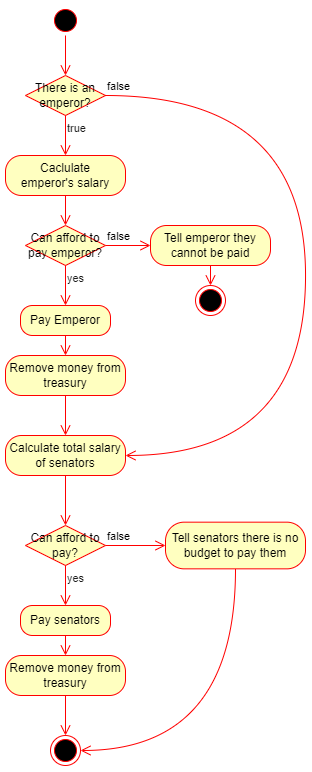

The diagram above was exported from draw.io. Its source (the exported page's mxGraphModel, read from the mxfile embedded in the PNG):
<mxGraphModel dx="757" dy="578" grid="1" gridSize="10" guides="1" tooltips="1" connect="1" arrows="1" fold="1" page="1" pageScale="1" pageWidth="1100" pageHeight="850" background="#ffffff" math="0" shadow="0">
  <root>
    <mxCell id="0" />
    <mxCell id="1" parent="0" />
    <mxCell id="f_ibkbOd5bbNIT7vXyQD-1" value="" style="ellipse;html=1;shape=startState;fillColor=#000000;strokeColor=#ff0000;" vertex="1" parent="1">
      <mxGeometry x="145" y="20" width="30" height="30" as="geometry" />
    </mxCell>
    <mxCell id="f_ibkbOd5bbNIT7vXyQD-2" value="" style="html=1;verticalAlign=bottom;endArrow=open;endSize=8;strokeColor=#ff0000;rounded=0;entryX=0.5;entryY=0;entryDx=0;entryDy=0;" edge="1" source="f_ibkbOd5bbNIT7vXyQD-1" parent="1" target="f_ibkbOd5bbNIT7vXyQD-3">
      <mxGeometry relative="1" as="geometry">
        <mxPoint x="160" y="110" as="targetPoint" />
      </mxGeometry>
    </mxCell>
    <mxCell id="f_ibkbOd5bbNIT7vXyQD-3" value="There is an emperor?" style="rhombus;whiteSpace=wrap;html=1;fontColor=#000000;fillColor=#ffffc0;strokeColor=#ff0000;" vertex="1" parent="1">
      <mxGeometry x="120" y="90" width="80" height="40" as="geometry" />
    </mxCell>
    <mxCell id="f_ibkbOd5bbNIT7vXyQD-4" value="false" style="html=1;align=left;verticalAlign=bottom;endArrow=open;endSize=8;strokeColor=#ff0000;rounded=0;labelBackgroundColor=none;fontColor=#000000;exitX=1;exitY=0.5;exitDx=0;exitDy=0;entryX=1;entryY=0.5;entryDx=0;entryDy=0;edgeStyle=orthogonalEdgeStyle;curved=1;" edge="1" source="f_ibkbOd5bbNIT7vXyQD-3" parent="1" target="f_ibkbOd5bbNIT7vXyQD-20">
      <mxGeometry x="-1" relative="1" as="geometry">
        <mxPoint x="305" y="110" as="targetPoint" />
        <Array as="points">
          <mxPoint x="400" y="110" />
          <mxPoint x="260" y="470" />
        </Array>
      </mxGeometry>
    </mxCell>
    <mxCell id="f_ibkbOd5bbNIT7vXyQD-5" value="true" style="html=1;align=left;verticalAlign=top;endArrow=open;endSize=8;strokeColor=#ff0000;rounded=0;labelBackgroundColor=none;fontColor=#1D1D1D;entryX=0.5;entryY=0;entryDx=0;entryDy=0;" edge="1" source="f_ibkbOd5bbNIT7vXyQD-3" parent="1" target="f_ibkbOd5bbNIT7vXyQD-6">
      <mxGeometry x="-1" relative="1" as="geometry">
        <mxPoint x="165" y="230" as="targetPoint" />
      </mxGeometry>
    </mxCell>
    <mxCell id="f_ibkbOd5bbNIT7vXyQD-6" value="Caclulate emperor's&amp;nbsp;&lt;span style=&quot;background-color: initial;&quot;&gt;salary&lt;/span&gt;" style="rounded=1;whiteSpace=wrap;html=1;arcSize=40;fontColor=#000000;fillColor=#ffffc0;strokeColor=#ff0000;" vertex="1" parent="1">
      <mxGeometry x="100" y="170" width="120" height="40" as="geometry" />
    </mxCell>
    <mxCell id="f_ibkbOd5bbNIT7vXyQD-7" value="" style="html=1;verticalAlign=bottom;endArrow=open;endSize=8;strokeColor=#ff0000;rounded=0;entryX=0.5;entryY=0;entryDx=0;entryDy=0;exitX=0.5;exitY=1;exitDx=0;exitDy=0;" edge="1" source="f_ibkbOd5bbNIT7vXyQD-6" parent="1" target="f_ibkbOd5bbNIT7vXyQD-8">
      <mxGeometry relative="1" as="geometry">
        <mxPoint x="115" y="280" as="targetPoint" />
        <mxPoint x="175" y="220" as="sourcePoint" />
      </mxGeometry>
    </mxCell>
    <mxCell id="f_ibkbOd5bbNIT7vXyQD-8" value="Can afford to pay emperor?" style="rhombus;whiteSpace=wrap;html=1;fontColor=#000000;fillColor=#ffffc0;strokeColor=#ff0000;" vertex="1" parent="1">
      <mxGeometry x="120" y="240" width="80" height="40" as="geometry" />
    </mxCell>
    <mxCell id="f_ibkbOd5bbNIT7vXyQD-9" value="false" style="html=1;align=left;verticalAlign=bottom;endArrow=open;endSize=8;strokeColor=#ff0000;rounded=0;labelBackgroundColor=none;fontColor=#000000;exitX=1;exitY=0.5;exitDx=0;exitDy=0;entryX=0;entryY=0.5;entryDx=0;entryDy=0;" edge="1" source="f_ibkbOd5bbNIT7vXyQD-8" parent="1" target="f_ibkbOd5bbNIT7vXyQD-17">
      <mxGeometry x="-1" relative="1" as="geometry">
        <mxPoint x="155" y="310" as="targetPoint" />
        <mxPoint x="145" y="300" as="sourcePoint" />
      </mxGeometry>
    </mxCell>
    <mxCell id="f_ibkbOd5bbNIT7vXyQD-10" value="yes" style="html=1;align=left;verticalAlign=top;endArrow=open;endSize=8;strokeColor=#ff0000;rounded=0;labelBackgroundColor=none;fontColor=#1D1D1D;exitX=0.5;exitY=1;exitDx=0;exitDy=0;entryX=0.5;entryY=0;entryDx=0;entryDy=0;" edge="1" source="f_ibkbOd5bbNIT7vXyQD-8" parent="1" target="f_ibkbOd5bbNIT7vXyQD-11">
      <mxGeometry x="-1" relative="1" as="geometry">
        <mxPoint x="75" y="340" as="targetPoint" />
        <mxPoint x="85" y="330" as="sourcePoint" />
      </mxGeometry>
    </mxCell>
    <mxCell id="f_ibkbOd5bbNIT7vXyQD-11" value="Pay Emperor" style="rounded=1;whiteSpace=wrap;html=1;arcSize=40;fontColor=#000000;fillColor=#ffffc0;strokeColor=#ff0000;" vertex="1" parent="1">
      <mxGeometry x="115" y="320" width="90" height="30" as="geometry" />
    </mxCell>
    <mxCell id="f_ibkbOd5bbNIT7vXyQD-12" value="" style="html=1;verticalAlign=bottom;endArrow=open;endSize=8;strokeColor=#ff0000;rounded=0;entryX=0.5;entryY=0;entryDx=0;entryDy=0;" edge="1" source="f_ibkbOd5bbNIT7vXyQD-11" parent="1" target="f_ibkbOd5bbNIT7vXyQD-15">
      <mxGeometry relative="1" as="geometry">
        <mxPoint x="75" y="400" as="targetPoint" />
      </mxGeometry>
    </mxCell>
    <mxCell id="f_ibkbOd5bbNIT7vXyQD-15" value="Remove money from treasury" style="rounded=1;whiteSpace=wrap;html=1;arcSize=40;fontColor=#000000;fillColor=#ffffc0;strokeColor=#ff0000;" vertex="1" parent="1">
      <mxGeometry x="100" y="370" width="120" height="40" as="geometry" />
    </mxCell>
    <mxCell id="f_ibkbOd5bbNIT7vXyQD-17" value="Tell emperor they cannot be paid" style="rounded=1;whiteSpace=wrap;html=1;arcSize=40;fontColor=#000000;fillColor=#ffffc0;strokeColor=#ff0000;" vertex="1" parent="1">
      <mxGeometry x="245" y="240" width="120" height="40" as="geometry" />
    </mxCell>
    <mxCell id="f_ibkbOd5bbNIT7vXyQD-18" value="" style="html=1;verticalAlign=bottom;endArrow=open;endSize=8;strokeColor=#ff0000;rounded=0;" edge="1" source="f_ibkbOd5bbNIT7vXyQD-17" parent="1" target="f_ibkbOd5bbNIT7vXyQD-19">
      <mxGeometry relative="1" as="geometry">
        <mxPoint x="225" y="420" as="targetPoint" />
      </mxGeometry>
    </mxCell>
    <mxCell id="f_ibkbOd5bbNIT7vXyQD-19" value="" style="ellipse;html=1;shape=endState;fillColor=#000000;strokeColor=#ff0000;" vertex="1" parent="1">
      <mxGeometry x="290" y="300" width="30" height="30" as="geometry" />
    </mxCell>
    <mxCell id="f_ibkbOd5bbNIT7vXyQD-20" value="Calculate total salary of senators" style="rounded=1;whiteSpace=wrap;html=1;arcSize=40;fontColor=#000000;fillColor=#ffffc0;strokeColor=#ff0000;" vertex="1" parent="1">
      <mxGeometry x="100" y="450" width="120" height="40" as="geometry" />
    </mxCell>
    <mxCell id="f_ibkbOd5bbNIT7vXyQD-21" value="" style="html=1;verticalAlign=bottom;endArrow=open;endSize=8;strokeColor=#ff0000;rounded=0;entryX=0.5;entryY=0;entryDx=0;entryDy=0;" edge="1" source="f_ibkbOd5bbNIT7vXyQD-20" parent="1" target="f_ibkbOd5bbNIT7vXyQD-22">
      <mxGeometry relative="1" as="geometry">
        <mxPoint x="150" y="530" as="targetPoint" />
      </mxGeometry>
    </mxCell>
    <mxCell id="f_ibkbOd5bbNIT7vXyQD-22" value="Can afford to pay?" style="rhombus;whiteSpace=wrap;html=1;fontColor=#000000;fillColor=#ffffc0;strokeColor=#ff0000;" vertex="1" parent="1">
      <mxGeometry x="120" y="540" width="80" height="40" as="geometry" />
    </mxCell>
    <mxCell id="f_ibkbOd5bbNIT7vXyQD-24" value="false" style="html=1;align=left;verticalAlign=bottom;endArrow=open;endSize=8;strokeColor=#ff0000;rounded=0;labelBackgroundColor=none;fontColor=#000000;exitX=1;exitY=0.5;exitDx=0;exitDy=0;entryX=0;entryY=0.5;entryDx=0;entryDy=0;" edge="1" parent="1" source="f_ibkbOd5bbNIT7vXyQD-22" target="f_ibkbOd5bbNIT7vXyQD-26">
      <mxGeometry x="-1" relative="1" as="geometry">
        <mxPoint x="265" y="600" as="targetPoint" />
        <mxPoint x="205" y="590" as="sourcePoint" />
      </mxGeometry>
    </mxCell>
    <mxCell id="f_ibkbOd5bbNIT7vXyQD-25" value="yes" style="html=1;align=left;verticalAlign=top;endArrow=open;endSize=8;strokeColor=#ff0000;rounded=0;labelBackgroundColor=none;fontColor=#1D1D1D;exitX=0.5;exitY=1;exitDx=0;exitDy=0;entryX=0.5;entryY=0;entryDx=0;entryDy=0;" edge="1" parent="1" source="f_ibkbOd5bbNIT7vXyQD-22" target="f_ibkbOd5bbNIT7vXyQD-28">
      <mxGeometry x="-1" relative="1" as="geometry">
        <mxPoint x="160" y="640" as="targetPoint" />
        <mxPoint x="165" y="610" as="sourcePoint" />
      </mxGeometry>
    </mxCell>
    <mxCell id="f_ibkbOd5bbNIT7vXyQD-26" value="Tell senators there is no budget to pay them" style="rounded=1;whiteSpace=wrap;html=1;arcSize=40;fontColor=#000000;fillColor=#ffffc0;strokeColor=#ff0000;" vertex="1" parent="1">
      <mxGeometry x="260" y="536.67" width="140" height="46.67" as="geometry" />
    </mxCell>
    <mxCell id="f_ibkbOd5bbNIT7vXyQD-27" value="" style="html=1;verticalAlign=bottom;endArrow=open;endSize=8;strokeColor=#ff0000;rounded=0;entryX=1;entryY=0.5;entryDx=0;entryDy=0;edgeStyle=orthogonalEdgeStyle;curved=1;exitX=0.5;exitY=1;exitDx=0;exitDy=0;" edge="1" source="f_ibkbOd5bbNIT7vXyQD-26" parent="1" target="f_ibkbOd5bbNIT7vXyQD-33">
      <mxGeometry relative="1" as="geometry">
        <mxPoint x="330" y="715" as="targetPoint" />
      </mxGeometry>
    </mxCell>
    <mxCell id="f_ibkbOd5bbNIT7vXyQD-28" value="Pay senators" style="rounded=1;whiteSpace=wrap;html=1;arcSize=40;fontColor=#000000;fillColor=#ffffc0;strokeColor=#ff0000;" vertex="1" parent="1">
      <mxGeometry x="115" y="620" width="90" height="30" as="geometry" />
    </mxCell>
    <mxCell id="f_ibkbOd5bbNIT7vXyQD-29" value="" style="html=1;verticalAlign=bottom;endArrow=open;endSize=8;strokeColor=#ff0000;rounded=0;entryX=0.5;entryY=0;entryDx=0;entryDy=0;" edge="1" source="f_ibkbOd5bbNIT7vXyQD-28" parent="1" target="f_ibkbOd5bbNIT7vXyQD-30">
      <mxGeometry relative="1" as="geometry">
        <mxPoint x="150" y="760" as="targetPoint" />
      </mxGeometry>
    </mxCell>
    <mxCell id="f_ibkbOd5bbNIT7vXyQD-30" value="Remove money from treasury" style="rounded=1;whiteSpace=wrap;html=1;arcSize=40;fontColor=#000000;fillColor=#ffffc0;strokeColor=#ff0000;" vertex="1" parent="1">
      <mxGeometry x="100" y="670" width="120" height="40" as="geometry" />
    </mxCell>
    <mxCell id="f_ibkbOd5bbNIT7vXyQD-32" value="" style="html=1;verticalAlign=bottom;endArrow=open;endSize=8;strokeColor=#ff0000;rounded=0;exitX=0.5;exitY=1;exitDx=0;exitDy=0;" edge="1" parent="1" target="f_ibkbOd5bbNIT7vXyQD-33" source="f_ibkbOd5bbNIT7vXyQD-30">
      <mxGeometry relative="1" as="geometry">
        <mxPoint x="200" y="810" as="targetPoint" />
        <mxPoint x="155" y="730" as="sourcePoint" />
      </mxGeometry>
    </mxCell>
    <mxCell id="f_ibkbOd5bbNIT7vXyQD-33" value="" style="ellipse;html=1;shape=endState;fillColor=#000000;strokeColor=#ff0000;" vertex="1" parent="1">
      <mxGeometry x="145" y="750" width="30" height="30" as="geometry" />
    </mxCell>
    <mxCell id="f_ibkbOd5bbNIT7vXyQD-36" value="" style="html=1;verticalAlign=bottom;endArrow=open;endSize=8;strokeColor=#ff0000;rounded=0;entryX=0.5;entryY=0;entryDx=0;entryDy=0;exitX=0.5;exitY=1;exitDx=0;exitDy=0;" edge="1" parent="1" source="f_ibkbOd5bbNIT7vXyQD-15" target="f_ibkbOd5bbNIT7vXyQD-20">
      <mxGeometry relative="1" as="geometry">
        <mxPoint x="165" y="380" as="targetPoint" />
        <mxPoint x="165" y="360" as="sourcePoint" />
      </mxGeometry>
    </mxCell>
  </root>
</mxGraphModel>